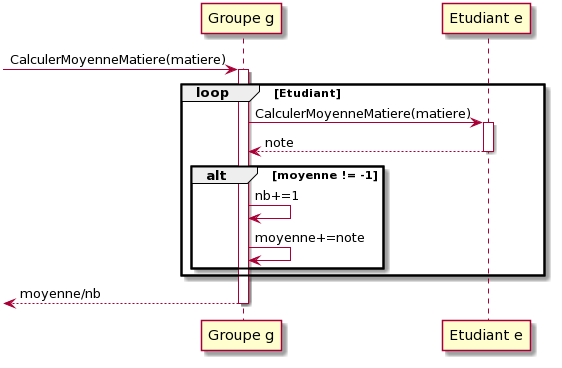

The diagram above was rendered by PlantUML. Its source (embedded in the PNG):
@startuml
-> "Groupe g" : CalculerMoyenneMatiere(matiere)
activate "Groupe g"
loop Etudiant
"Groupe g" -> "Etudiant e": CalculerMoyenneMatiere(matiere)
activate "Etudiant e"
"Etudiant e"--> "Groupe g" : note
deactivate "Etudiant e"
alt moyenne != -1
"Groupe g" -> "Groupe g": nb+=1
"Groupe g" -> "Groupe g": moyenne+=note
end
end loop
<-- "Groupe g": moyenne/nb
deactivate "Groupe g"
@enduml